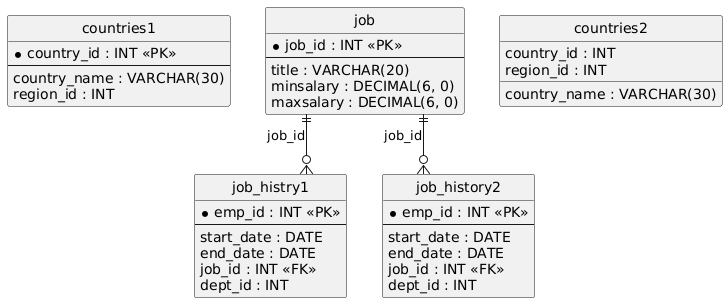

The diagram above was rendered by PlantUML. Its source (embedded in the PNG):
@startuml
hide circle
skinparam linetype ortho

entity "countries1" as countries1 {
  * country_id : INT <<PK>>
  --
  country_name : VARCHAR(30)
  region_id : INT
}

entity "job_histry1" as job_histry1 {
  * emp_id : INT <<PK>>
  --
  start_date : DATE
  end_date : DATE
  job_id : INT <<FK>>
  dept_id : INT
}

entity "countries2" as countries2 {
  country_id : INT
  country_name : VARCHAR(30)
  region_id : INT
}

entity "job_history2" as job_history2 {
  * emp_id : INT <<PK>>
  --
  start_date : DATE
  end_date : DATE
  job_id : INT <<FK>>
  dept_id : INT
}

entity "job" as job {
  * job_id : INT <<PK>>
  --
  title : VARCHAR(20)
  minsalary : DECIMAL(6, 0)
  maxsalary : DECIMAL(6, 0)
}

job ||--o{ job_histry1 : "job_id"
job ||--o{ job_history2 : "job_id"
@enduml